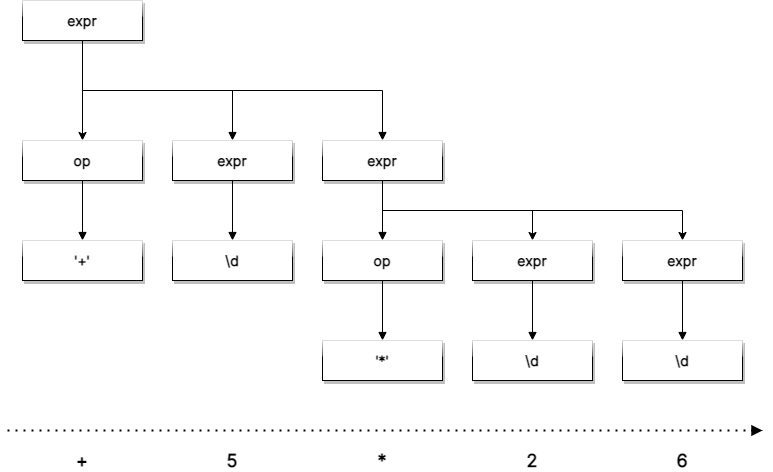

The diagram above was exported from draw.io. Its source (the exported page's mxGraphModel, read from the mxfile embedded in the PNG):
<mxGraphModel dx="4600" dy="1649" grid="1" gridSize="10" guides="1" tooltips="1" connect="1" arrows="1" fold="1" page="1" pageScale="1" pageWidth="827" pageHeight="1169" math="0" shadow="0">
  <root>
    <mxCell id="0" />
    <mxCell id="1" parent="0" />
    <mxCell id="2" style="edgeStyle=orthogonalEdgeStyle;rounded=0;sketch=0;orthogonalLoop=1;jettySize=auto;html=1;exitX=0.5;exitY=1;exitDx=0;exitDy=0;shadow=0;labelBackgroundColor=none;fontFamily=Inter;fontSize=14;entryX=0.5;entryY=0;entryDx=0;entryDy=0;fontStyle=1;fontSource=https%3A%2F%2Ffonts.googleapis.com%2Fcss%3Ffamily%3DInter;" edge="1" source="5" target="17" parent="1">
      <mxGeometry relative="1" as="geometry">
        <mxPoint x="-1315" y="80" as="targetPoint" />
      </mxGeometry>
    </mxCell>
    <mxCell id="3" style="edgeStyle=orthogonalEdgeStyle;rounded=0;sketch=0;orthogonalLoop=1;jettySize=auto;html=1;exitX=0.5;exitY=1;exitDx=0;exitDy=0;entryX=0.5;entryY=0;entryDx=0;entryDy=0;shadow=0;labelBackgroundColor=none;fontFamily=Inter;fontSize=14;endArrow=block;endFill=1;fontStyle=1;fontSource=https%3A%2F%2Ffonts.googleapis.com%2Fcss%3Ffamily%3DInter;" edge="1" source="5" target="11" parent="1">
      <mxGeometry relative="1" as="geometry">
        <Array as="points">
          <mxPoint x="-1315" y="130" />
          <mxPoint x="-1165" y="130" />
        </Array>
      </mxGeometry>
    </mxCell>
    <mxCell id="4" style="edgeStyle=orthogonalEdgeStyle;rounded=0;sketch=0;orthogonalLoop=1;jettySize=auto;html=1;exitX=0.5;exitY=1;exitDx=0;exitDy=0;entryX=0.5;entryY=0;entryDx=0;entryDy=0;shadow=0;labelBackgroundColor=none;fontFamily=Inter;fontSize=14;endArrow=block;endFill=1;fontStyle=1;fontSource=https%3A%2F%2Ffonts.googleapis.com%2Fcss%3Ffamily%3DInter;" edge="1" source="5" target="15" parent="1">
      <mxGeometry relative="1" as="geometry">
        <Array as="points">
          <mxPoint x="-1315" y="130" />
          <mxPoint x="-1015" y="130" />
        </Array>
      </mxGeometry>
    </mxCell>
    <mxCell id="5" value="&lt;span style=&quot;font-size: 14px;&quot;&gt;expr&lt;/span&gt;" style="rounded=1;whiteSpace=wrap;html=1;fontSize=14;glass=0;strokeWidth=1;shadow=0;fontFamily=Inter;labelBackgroundColor=none;sketch=0;fillColor=#f8cecc;strokeColor=#b85450;fontStyle=1;fontSource=https%3A%2F%2Ffonts.googleapis.com%2Fcss%3Ffamily%3DInter;" vertex="1" parent="1">
      <mxGeometry x="-1375" y="40" width="120" height="40" as="geometry" />
    </mxCell>
    <mxCell id="6" value="+" style="text;html=1;strokeColor=none;fillColor=none;align=center;verticalAlign=middle;whiteSpace=wrap;rounded=0;shadow=0;labelBackgroundColor=none;fontFamily=Inter;fontSize=18;fontStyle=1;sketch=0;fontSource=https%3A%2F%2Ffonts.googleapis.com%2Fcss%3Ffamily%3DInter;" vertex="1" parent="1">
      <mxGeometry x="-1335" y="490" width="40" height="20" as="geometry" />
    </mxCell>
    <mxCell id="7" value="5" style="text;html=1;strokeColor=none;fillColor=none;align=center;verticalAlign=middle;whiteSpace=wrap;rounded=0;shadow=0;labelBackgroundColor=none;fontFamily=Inter;fontSize=18;fontStyle=1;sketch=0;fontSource=https%3A%2F%2Ffonts.googleapis.com%2Fcss%3Ffamily%3DInter;" vertex="1" parent="1">
      <mxGeometry x="-1185" y="490" width="40" height="20" as="geometry" />
    </mxCell>
    <mxCell id="8" value="*" style="text;html=1;strokeColor=none;fillColor=none;align=center;verticalAlign=middle;whiteSpace=wrap;rounded=0;shadow=0;labelBackgroundColor=none;fontFamily=Inter;fontSize=18;fontStyle=1;sketch=0;fontSource=https%3A%2F%2Ffonts.googleapis.com%2Fcss%3Ffamily%3DInter;" vertex="1" parent="1">
      <mxGeometry x="-1035" y="490" width="40" height="20" as="geometry" />
    </mxCell>
    <mxCell id="9" value="" style="endArrow=block;dashed=1;html=1;dashPattern=1 3;strokeWidth=2;shadow=0;labelBackgroundColor=none;fontFamily=Inter;fontSize=14;endFill=1;sketch=0;fontSource=https%3A%2F%2Ffonts.googleapis.com%2Fcss%3Ffamily%3DInter;" edge="1" parent="1">
      <mxGeometry width="50" height="50" relative="1" as="geometry">
        <mxPoint x="-1390" y="470" as="sourcePoint" />
        <mxPoint x="-634.9999999999995" y="470" as="targetPoint" />
      </mxGeometry>
    </mxCell>
    <mxCell id="10" style="edgeStyle=orthogonalEdgeStyle;rounded=0;sketch=0;orthogonalLoop=1;jettySize=auto;html=1;exitX=0.5;exitY=1;exitDx=0;exitDy=0;entryX=0.5;entryY=0;entryDx=0;entryDy=0;shadow=0;labelBackgroundColor=none;fontFamily=Inter;fontSize=14;endArrow=block;endFill=1;fontStyle=1;fontSource=https%3A%2F%2Ffonts.googleapis.com%2Fcss%3Ffamily%3DInter;" edge="1" source="11" target="19" parent="1">
      <mxGeometry relative="1" as="geometry" />
    </mxCell>
    <mxCell id="11" value="&lt;span style=&quot;font-size: 14px;&quot;&gt;expr&lt;/span&gt;" style="rounded=1;whiteSpace=wrap;html=1;fontSize=14;glass=0;strokeWidth=1;shadow=0;fontFamily=Inter;labelBackgroundColor=none;sketch=0;fillColor=#f8cecc;strokeColor=#b85450;fontStyle=1;fontSource=https%3A%2F%2Ffonts.googleapis.com%2Fcss%3Ffamily%3DInter;" vertex="1" parent="1">
      <mxGeometry x="-1225" y="180" width="120" height="40" as="geometry" />
    </mxCell>
    <mxCell id="12" style="edgeStyle=orthogonalEdgeStyle;rounded=0;sketch=0;orthogonalLoop=1;jettySize=auto;html=1;exitX=0.5;exitY=1;exitDx=0;exitDy=0;entryX=0.5;entryY=0;entryDx=0;entryDy=0;shadow=0;labelBackgroundColor=none;fontFamily=Inter;fontSize=14;endArrow=block;endFill=1;fontStyle=1;fontSource=https%3A%2F%2Ffonts.googleapis.com%2Fcss%3Ffamily%3DInter;" edge="1" source="15" target="25" parent="1">
      <mxGeometry relative="1" as="geometry">
        <mxPoint x="-1015" y="280" as="targetPoint" />
      </mxGeometry>
    </mxCell>
    <mxCell id="13" style="edgeStyle=orthogonalEdgeStyle;rounded=0;orthogonalLoop=1;jettySize=auto;html=1;exitX=0.5;exitY=1;exitDx=0;exitDy=0;entryX=0.5;entryY=0;entryDx=0;entryDy=0;fontSize=14;sketch=0;fontFamily=Inter;fontSource=https%3A%2F%2Ffonts.googleapis.com%2Fcss%3Ffamily%3DInter;" edge="1" source="15" target="21" parent="1">
      <mxGeometry relative="1" as="geometry" />
    </mxCell>
    <mxCell id="14" style="edgeStyle=orthogonalEdgeStyle;rounded=0;orthogonalLoop=1;jettySize=auto;html=1;exitX=0.5;exitY=1;exitDx=0;exitDy=0;entryX=0.5;entryY=0;entryDx=0;entryDy=0;fontSize=14;sketch=0;fontFamily=Inter;fontSource=https%3A%2F%2Ffonts.googleapis.com%2Fcss%3Ffamily%3DInter;" edge="1" source="15" target="23" parent="1">
      <mxGeometry relative="1" as="geometry" />
    </mxCell>
    <mxCell id="15" value="&lt;span style=&quot;font-size: 14px;&quot;&gt;expr&lt;/span&gt;" style="rounded=1;whiteSpace=wrap;html=1;fontSize=14;glass=0;strokeWidth=1;shadow=0;fontFamily=Inter;labelBackgroundColor=none;sketch=0;fillColor=#f8cecc;strokeColor=#b85450;fontStyle=1;fontSource=https%3A%2F%2Ffonts.googleapis.com%2Fcss%3Ffamily%3DInter;" vertex="1" parent="1">
      <mxGeometry x="-1075" y="180" width="120" height="40" as="geometry" />
    </mxCell>
    <mxCell id="16" style="edgeStyle=orthogonalEdgeStyle;rounded=0;sketch=0;orthogonalLoop=1;jettySize=auto;html=1;exitX=0.5;exitY=1;exitDx=0;exitDy=0;entryX=0.5;entryY=0;entryDx=0;entryDy=0;shadow=0;labelBackgroundColor=none;fontFamily=Inter;fontSize=14;endArrow=block;endFill=1;fontStyle=1;fontSource=https%3A%2F%2Ffonts.googleapis.com%2Fcss%3Ffamily%3DInter;" edge="1" source="17" target="18" parent="1">
      <mxGeometry relative="1" as="geometry" />
    </mxCell>
    <mxCell id="17" value="&lt;span style=&quot;font-size: 14px;&quot;&gt;op&lt;/span&gt;" style="rounded=1;whiteSpace=wrap;html=1;fontSize=14;glass=0;strokeWidth=1;shadow=0;fontFamily=Inter;labelBackgroundColor=none;sketch=0;fillColor=#f8cecc;strokeColor=#b85450;fontStyle=1;fontSource=https%3A%2F%2Ffonts.googleapis.com%2Fcss%3Ffamily%3DInter;" vertex="1" parent="1">
      <mxGeometry x="-1375" y="180" width="120" height="40" as="geometry" />
    </mxCell>
    <mxCell id="18" value="&lt;span style=&quot;font-size: 14px;&quot;&gt;'+'&lt;/span&gt;" style="rounded=1;whiteSpace=wrap;html=1;fontSize=14;glass=0;strokeWidth=1;shadow=0;fontFamily=Inter;labelBackgroundColor=none;sketch=0;fillColor=#f8cecc;strokeColor=#b85450;fontStyle=1;fontSource=https%3A%2F%2Ffonts.googleapis.com%2Fcss%3Ffamily%3DInter;" vertex="1" parent="1">
      <mxGeometry x="-1375" y="280" width="120" height="40" as="geometry" />
    </mxCell>
    <mxCell id="19" value="&lt;span style=&quot;font-size: 14px;&quot;&gt;\d&lt;/span&gt;" style="rounded=1;whiteSpace=wrap;html=1;fontSize=14;glass=0;strokeWidth=1;shadow=0;fontFamily=Inter;labelBackgroundColor=none;sketch=0;fillColor=#f8cecc;strokeColor=#b85450;fontStyle=1;fontSource=https%3A%2F%2Ffonts.googleapis.com%2Fcss%3Ffamily%3DInter;" vertex="1" parent="1">
      <mxGeometry x="-1225" y="280" width="120" height="40" as="geometry" />
    </mxCell>
    <mxCell id="20" style="edgeStyle=orthogonalEdgeStyle;rounded=0;sketch=0;orthogonalLoop=1;jettySize=auto;html=1;exitX=0.5;exitY=1;exitDx=0;exitDy=0;entryX=0.5;entryY=0;entryDx=0;entryDy=0;shadow=0;labelBackgroundColor=none;fontFamily=Inter;fontSize=14;endArrow=block;endFill=1;fontStyle=1;fontSource=https%3A%2F%2Ffonts.googleapis.com%2Fcss%3Ffamily%3DInter;" edge="1" source="21" target="27" parent="1">
      <mxGeometry relative="1" as="geometry" />
    </mxCell>
    <mxCell id="21" value="&lt;span style=&quot;font-size: 14px;&quot;&gt;expr&lt;/span&gt;" style="rounded=0;whiteSpace=wrap;html=1;fontSize=14;glass=1;strokeWidth=1;shadow=1;fontFamily=Inter;labelBackgroundColor=none;sketch=0;fontStyle=1;strokeColor=default;fontSource=https%3A%2F%2Ffonts.googleapis.com%2Fcss%3Ffamily%3DInter;" vertex="1" parent="1">
      <mxGeometry x="-925" y="280" width="120" height="40" as="geometry" />
    </mxCell>
    <mxCell id="22" style="edgeStyle=orthogonalEdgeStyle;rounded=0;sketch=0;orthogonalLoop=1;jettySize=auto;html=1;exitX=0.5;exitY=1;exitDx=0;exitDy=0;entryX=0.5;entryY=0;entryDx=0;entryDy=0;shadow=0;labelBackgroundColor=none;fontFamily=Inter;fontSize=14;endArrow=block;endFill=1;fontStyle=1;fontSource=https%3A%2F%2Ffonts.googleapis.com%2Fcss%3Ffamily%3DInter;" edge="1" source="23" target="28" parent="1">
      <mxGeometry relative="1" as="geometry" />
    </mxCell>
    <mxCell id="23" value="&lt;span style=&quot;font-size: 14px;&quot;&gt;expr&lt;/span&gt;" style="rounded=0;whiteSpace=wrap;html=1;fontSize=14;glass=1;strokeWidth=1;shadow=1;fontFamily=Inter;labelBackgroundColor=none;sketch=0;fontStyle=1;strokeColor=default;fontSource=https%3A%2F%2Ffonts.googleapis.com%2Fcss%3Ffamily%3DInter;" vertex="1" parent="1">
      <mxGeometry x="-775" y="280" width="120" height="40" as="geometry" />
    </mxCell>
    <mxCell id="24" style="edgeStyle=orthogonalEdgeStyle;rounded=0;sketch=0;orthogonalLoop=1;jettySize=auto;html=1;exitX=0.5;exitY=1;exitDx=0;exitDy=0;entryX=0.5;entryY=0;entryDx=0;entryDy=0;shadow=0;labelBackgroundColor=none;fontFamily=Inter;fontSize=14;endArrow=block;endFill=1;fontStyle=1;fontSource=https%3A%2F%2Ffonts.googleapis.com%2Fcss%3Ffamily%3DInter;" edge="1" source="25" target="26" parent="1">
      <mxGeometry relative="1" as="geometry" />
    </mxCell>
    <mxCell id="25" value="&lt;span style=&quot;font-size: 14px;&quot;&gt;op&lt;/span&gt;" style="rounded=1;whiteSpace=wrap;html=1;fontSize=14;glass=0;strokeWidth=1;shadow=0;fontFamily=Inter;labelBackgroundColor=none;sketch=0;fillColor=#f8cecc;strokeColor=#b85450;fontStyle=1;fontSource=https%3A%2F%2Ffonts.googleapis.com%2Fcss%3Ffamily%3DInter;" vertex="1" parent="1">
      <mxGeometry x="-1075" y="280" width="120" height="40" as="geometry" />
    </mxCell>
    <mxCell id="26" value="&lt;span style=&quot;font-size: 14px;&quot;&gt;'*'&lt;/span&gt;" style="rounded=0;whiteSpace=wrap;html=1;fontSize=14;glass=1;strokeWidth=1;shadow=1;fontFamily=Inter;labelBackgroundColor=none;sketch=0;fontStyle=1;strokeColor=default;fontSource=https%3A%2F%2Ffonts.googleapis.com%2Fcss%3Ffamily%3DInter;" vertex="1" parent="1">
      <mxGeometry x="-1075" y="380" width="120" height="40" as="geometry" />
    </mxCell>
    <mxCell id="27" value="&lt;span style=&quot;font-size: 14px;&quot;&gt;\d&lt;/span&gt;" style="rounded=0;whiteSpace=wrap;html=1;fontSize=14;glass=1;strokeWidth=1;shadow=1;fontFamily=Inter;labelBackgroundColor=none;sketch=0;fontStyle=1;strokeColor=default;fontSource=https%3A%2F%2Ffonts.googleapis.com%2Fcss%3Ffamily%3DInter;" vertex="1" parent="1">
      <mxGeometry x="-925" y="380" width="120" height="40" as="geometry" />
    </mxCell>
    <mxCell id="28" value="&lt;span style=&quot;font-size: 14px;&quot;&gt;\d&lt;/span&gt;" style="rounded=0;whiteSpace=wrap;html=1;fontSize=14;glass=1;strokeWidth=1;shadow=1;fontFamily=Inter;labelBackgroundColor=none;sketch=0;fontStyle=1;strokeColor=default;fontSource=https%3A%2F%2Ffonts.googleapis.com%2Fcss%3Ffamily%3DInter;" vertex="1" parent="1">
      <mxGeometry x="-775" y="380" width="120" height="40" as="geometry" />
    </mxCell>
    <mxCell id="29" value="2" style="text;html=1;strokeColor=none;fillColor=none;align=center;verticalAlign=middle;whiteSpace=wrap;rounded=0;shadow=0;labelBackgroundColor=none;fontFamily=Inter;fontSize=18;fontStyle=1;sketch=0;fontSource=https%3A%2F%2Ffonts.googleapis.com%2Fcss%3Ffamily%3DInter;" vertex="1" parent="1">
      <mxGeometry x="-885" y="490" width="40" height="20" as="geometry" />
    </mxCell>
    <mxCell id="30" value="6" style="text;html=1;strokeColor=none;fillColor=none;align=center;verticalAlign=middle;whiteSpace=wrap;rounded=0;shadow=0;labelBackgroundColor=none;fontFamily=Inter;fontSize=18;fontStyle=1;sketch=0;fontSource=https%3A%2F%2Ffonts.googleapis.com%2Fcss%3Ffamily%3DInter;" vertex="1" parent="1">
      <mxGeometry x="-735" y="490" width="40" height="20" as="geometry" />
    </mxCell>
    <mxCell id="31" value="&lt;span style=&quot;font-size: 14px;&quot;&gt;expr&lt;/span&gt;" style="rounded=0;whiteSpace=wrap;html=1;fontSize=14;glass=1;strokeWidth=1;shadow=1;fontFamily=Inter;labelBackgroundColor=none;sketch=0;fontStyle=1;strokeColor=default;fontSource=https%3A%2F%2Ffonts.googleapis.com%2Fcss%3Ffamily%3DInter;" vertex="1" parent="1">
      <mxGeometry x="-1375" y="40" width="120" height="40" as="geometry" />
    </mxCell>
    <mxCell id="32" value="&lt;span style=&quot;font-size: 14px;&quot;&gt;op&lt;/span&gt;" style="rounded=0;whiteSpace=wrap;html=1;fontSize=14;glass=1;strokeWidth=1;shadow=1;fontFamily=Inter;labelBackgroundColor=none;sketch=0;fontStyle=1;strokeColor=default;fontSource=https%3A%2F%2Ffonts.googleapis.com%2Fcss%3Ffamily%3DInter;" vertex="1" parent="1">
      <mxGeometry x="-1375" y="180" width="120" height="40" as="geometry" />
    </mxCell>
    <mxCell id="33" value="&lt;span style=&quot;font-size: 14px;&quot;&gt;'+'&lt;/span&gt;" style="rounded=0;whiteSpace=wrap;html=1;fontSize=14;glass=1;strokeWidth=1;shadow=1;fontFamily=Inter;labelBackgroundColor=none;sketch=0;fontStyle=1;strokeColor=default;fontSource=https%3A%2F%2Ffonts.googleapis.com%2Fcss%3Ffamily%3DInter;" vertex="1" parent="1">
      <mxGeometry x="-1375" y="280" width="120" height="40" as="geometry" />
    </mxCell>
    <mxCell id="34" value="&lt;span style=&quot;font-size: 14px;&quot;&gt;expr&lt;/span&gt;" style="rounded=0;whiteSpace=wrap;html=1;fontSize=14;glass=1;strokeWidth=1;shadow=1;fontFamily=Inter;labelBackgroundColor=none;sketch=0;fontStyle=1;strokeColor=default;fontSource=https%3A%2F%2Ffonts.googleapis.com%2Fcss%3Ffamily%3DInter;" vertex="1" parent="1">
      <mxGeometry x="-1225" y="180" width="120" height="40" as="geometry" />
    </mxCell>
    <mxCell id="35" value="&lt;span style=&quot;font-size: 14px;&quot;&gt;\d&lt;/span&gt;" style="rounded=0;whiteSpace=wrap;html=1;fontSize=14;glass=1;strokeWidth=1;shadow=1;fontFamily=Inter;labelBackgroundColor=none;sketch=0;fontStyle=1;strokeColor=default;fontSource=https%3A%2F%2Ffonts.googleapis.com%2Fcss%3Ffamily%3DInter;" vertex="1" parent="1">
      <mxGeometry x="-1225" y="280" width="120" height="40" as="geometry" />
    </mxCell>
    <mxCell id="36" value="&lt;span style=&quot;font-size: 14px;&quot;&gt;expr&lt;/span&gt;" style="rounded=0;whiteSpace=wrap;html=1;fontSize=14;glass=1;strokeWidth=1;shadow=1;fontFamily=Inter;labelBackgroundColor=none;sketch=0;fontStyle=1;strokeColor=default;fontSource=https%3A%2F%2Ffonts.googleapis.com%2Fcss%3Ffamily%3DInter;" vertex="1" parent="1">
      <mxGeometry x="-1075" y="180" width="120" height="40" as="geometry" />
    </mxCell>
    <mxCell id="37" value="&lt;span style=&quot;font-size: 14px;&quot;&gt;op&lt;/span&gt;" style="rounded=0;whiteSpace=wrap;html=1;fontSize=14;glass=1;strokeWidth=1;shadow=1;fontFamily=Inter;labelBackgroundColor=none;sketch=0;fontStyle=1;strokeColor=default;fontSource=https%3A%2F%2Ffonts.googleapis.com%2Fcss%3Ffamily%3DInter;" vertex="1" parent="1">
      <mxGeometry x="-1075" y="280" width="120" height="40" as="geometry" />
    </mxCell>
  </root>
</mxGraphModel>